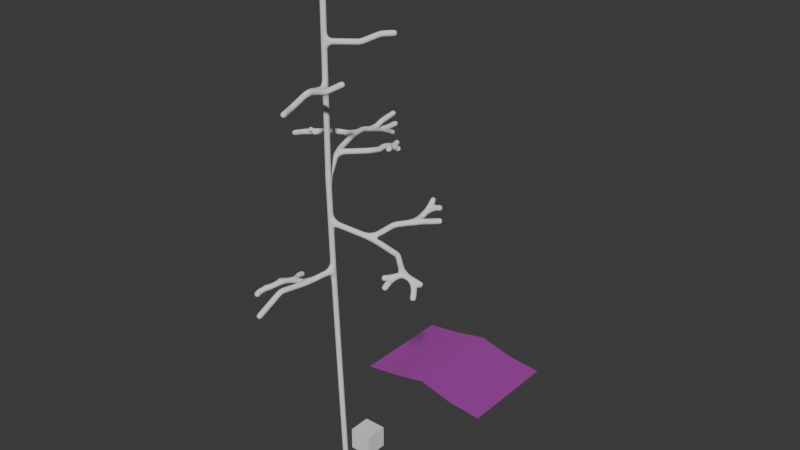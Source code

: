 # Source: Trees_01.blend  (saved by Blender 5.0.119; exported with 4.5.12 LTS)
import bpy
from mathutils import Matrix  # noqa: F401  (used for matrix-valued properties, if any)

bpy.ops.wm.read_factory_settings(use_empty=True)
scene = bpy.context.scene
scene.name = 'Scene'

# ---- collections
col_trees = bpy.data.collections.new('Trees'); scene.collection.children.link(col_trees)

# ---- images (referenced by path relative to the original .blend; pixels are not part of the script)
import os
ASSET_DIR = os.environ.get("B2B_ASSET_DIR", "")  # directory of the original .blend (textures are referenced by path, not embedded)
HERE = os.path.dirname(os.path.abspath(__file__))  # packed textures are extracted next to this script under _unpacked/

def load_image(name, relpath, width, height, colorspace="sRGB"):
    """Load a texture the original file referenced (path relative to the .blend, or extracted next to this script)."""
    p = next((c for c in (os.path.join(HERE, relpath), os.path.join(ASSET_DIR, relpath)) if relpath and os.path.exists(c)), "")
    if p:
        img = bpy.data.images.load(p, check_existing=True)
        img.name = name
    else:  # same state as the original file: an image datablock whose file is absent (Cycles renders it pink)
        img = bpy.data.images.new(name, width, height)
        img.source = "FILE"
        img.filepath = "//" + (relpath or name)
    img.colorspace_settings.name = colorspace
    return img
img_leaves_01_basecolor_png = load_image('Leaves_01_BaseColor.png', 'Textures/Leaves_01_BaseColor.png', 1024, 1024, 'sRGB')
img_leaves_01_alpha_png = load_image('Leaves_01_Alpha.png', 'Textures/Leaves_01_Alpha.png', 1024, 1024, 'sRGB')
img_leaves_01_normal_png = load_image('Leaves_01_Normal.png', 'Textures/Leaves_01_Normal.png', 1024, 1024, 'sRGB')

# ---- materials (node trees are filled in below, after node groups)
mat_material_001 = bpy.data.materials.new('Material.001')

# ---- material node trees
mat_material_001.use_nodes = True; mat_material_001.node_tree.nodes.clear()
_N = mat_material_001.node_tree.nodes; _L = mat_material_001.node_tree.links
n0 = _N.new('ShaderNodeBsdfPrincipled'); n0.name = 'Principled BSDF'; n0.location = (-200, 100)
n1 = _N.new('ShaderNodeOutputMaterial'); n1.name = 'Material Output'; n1.location = (200, 100)
n2 = _N.new('ShaderNodeTexImage'); n2.name = 'Image Texture'; n2.location = (-1290, 373)
n2.image = img_leaves_01_basecolor_png
n3 = _N.new('ShaderNodeTexImage'); n3.name = 'Image Texture.001'; n3.location = (-1294, 66)
n3.image = img_leaves_01_alpha_png
n4 = _N.new('ShaderNodeTexImage'); n4.name = 'Image Texture.002'; n4.location = (-1305, -289)
n4.image = img_leaves_01_normal_png
_L.new(n0.outputs[0], n1.inputs[0])
_L.new(n2.outputs[0], n0.inputs[0])
_L.new(n3.outputs[0], n0.inputs[4])
_L.new(n4.outputs[0], n0.inputs[5])
n1.is_active_output = True

# ---- world
world_world = bpy.data.worlds.new('World'); scene.world = world_world
world_world.use_nodes = True; world_world.node_tree.nodes.clear()
_N = world_world.node_tree.nodes; _L = world_world.node_tree.links
n0 = _N.new('ShaderNodeOutputWorld'); n0.name = 'World Output'; n0.location = (200, 100)
n1 = _N.new('ShaderNodeBackground'); n1.name = 'Background'; n1.location = (-200, 100)
n1.inputs[0].default_value = (0.05088, 0.05088, 0.05088, 1.0)
_L.new(n1.outputs[0], n0.inputs[0])
n0.is_active_output = True
world_world.color = (0.05088, 0.05088, 0.05088)
world_world.sun_shadow_jitter_overblur = 0.0

# ---- meshes
me_cube_002 = bpy.data.meshes.new('Cube.002')
me_cube_002.from_pydata([(0.0, 0.0, -2.793), (-1.025, -0.1644, 27.12), (-2.456, 2.379, 28.27), (-1.025, -0.1644, 42.03), (-3.286, 5.393, 28.66), (-3.684, 6.953, 28.46), (-1.025, -0.1644, 34.57), (-0.5179, -2.467, 35.16), (-0.1834, -4.729, 34.56), (0.322, -6.06, 34.56), (-1.025, -0.1644, 38.3), (0.814, 1.776, 38.15), (1.482, 3.288, 38.54), (2.441, 4.066, 38.61), (-0.8201, 0.3699, 43.26), (-0.5833, 0.8986, 43.77), (1.484, -2.814, 35.69), (2.854, -2.242, 36.51), (-0.813, -0.1305, 19.21), (-0.9313, -0.1495, 23.51), (-3.684, 9.648, 27.65), (-3.684, 8.3, 28.05), (-3.684, 9.345, 28.49), (-3.684, 11.04, 28.75), (-3.684, 10.91, 26.86), (-3.684, 11.3, 27.69), (2.106, 1.213, 22.53), (5.1, 0.8983, 22.17), (3.651, 2.196, 23.83), (4.617, 3.707, 23.8), (6.644, 4.468, 24.24), (4.655, 5.468, 24.37), (4.486, 6.147, 25.01), (5.146, 6.376, 24.18), (6.724, -0.4616, 21.69), (7.534, -0.1124, 21.21), (8.166, 0.1881, 20.87), (7.782, -0.4166, 20.42), (7.885, -0.7033, 19.84), (6.204, -1.06, 21.42), (5.919, -1.839, 20.57), (5.556, -1.609, 21.39), (-4.779, 4.315, 28.88), (-6.266, 4.004, 28.48), (-7.094, 3.651, 28.41), (-8.478, 3.443, 27.97), (-6.073, 4.883, 28.23), (-6.646, 3.52, 28.83), (-7.707, 4.014, 28.02), (-6.279, 5.263, 27.88), (-8.289, 4.538, 27.5), (-0.7897, 4.337, 28.18), (-0.5902, 5.412, 27.99), (-0.7344, 6.431, 28.05), (-0.7386, 7.327, 27.53), (-0.5899, 7.976, 27.15), (-0.9642, 8.199, 27.73), (-0.2647, 6.373, 27.56), (-1.025, -0.1644, 30.85), (-1.562, -2.382, 18.74), (-1.987, -4.969, 18.9), (-2.057, -7.529, 17.59), (-3.15, -2.293, 18.3), (-4.562, -2.333, 17.75), (-5.375, -1.757, 17.27), (-4.998, -2.918, 17.41), (-5.251, -3.497, 17.34), (-5.626, -4.056, 17.07), (-5.708, -3.519, 16.85), (-5.869, -3.23, 16.48), (-5.65, -4.211, 16.8), (-5.302, -4.533, 17.05), (-5.542, -1.511, 17.08), (-5.425, -1.997, 16.97), (-3.46, -1.519, 18.33), (-3.515, -0.8908, 18.21)], [(19, 1), (1, 2), (10, 3), (2, 4), (4, 5), (58, 6), (6, 7), (7, 8), (8, 9), (6, 10), (10, 11), (11, 12), (12, 13), (3, 14), (14, 15), (7, 16), (16, 17), (0, 18), (18, 19), (21, 20), (5, 21), (21, 22), (22, 23), (20, 24), (20, 25), (19, 26), (26, 27), (26, 28), (28, 29), (29, 30), (29, 31), (31, 32), (31, 33), (27, 34), (34, 35), (35, 36), (35, 37), (37, 38), (34, 39), (39, 40), (39, 41), (4, 42), (42, 43), (43, 44), (44, 45), (42, 46), (43, 47), (44, 48), (46, 49), (48, 50), (2, 51), (51, 52), (52, 53), (53, 54), (54, 55), (54, 56), (53, 57), (1, 58), (18, 59), (59, 60), (60, 61), (59, 62), (62, 63), (63, 64), (63, 65), (65, 66), (66, 67), (66, 68), (68, 69), (67, 70), (67, 71), (64, 72), (64, 73), (62, 74), (74, 75)], [])
_uv = me_cube_002.uv_layers.new(name='UVMap')
_uv.uv.foreach_set('vector', [])
me_cube_002.update()
me_cube = bpy.data.meshes.new('Cube')
me_cube.from_pydata([(-1.0, -1.0, -1.0), (-1.0, -1.0, 1.0), (-1.0, 1.0, -1.0), (-1.0, 1.0, 1.0), (1.0, -1.0, -1.0), (1.0, -1.0, 1.0), (1.0, 1.0, -1.0), (1.0, 1.0, 1.0)], [], [(0, 1, 3, 2), (2, 3, 7, 6), (6, 7, 5, 4), (4, 5, 1, 0), (2, 6, 4, 0), (7, 3, 1, 5)])
_uv = me_cube.uv_layers.new(name='UVMap')
_uv.uv.foreach_set('vector', [0.375, 0.0, 0.625, 0.0, 0.625, 0.25, 0.375, 0.25, 0.375, 0.25, 0.625, 0.25, 0.625, 0.5, 0.375, 0.5, 0.375, 0.5, 0.625, 0.5, 0.625, 0.75, 0.375, 0.75, 0.375, 0.75, 0.625, 0.75, 0.625, 1.0, 0.375, 1.0, 0.125, 0.5, 0.375, 0.5, 0.375, 0.75, 0.125, 0.75, 0.625, 0.5, 0.875, 0.5, 0.875, 0.75, 0.625, 0.75])
me_cube.update()
me_plane = bpy.data.meshes.new('Plane')
me_plane.from_pydata([(-5.02, -5.02, 0.0), (5.02, -5.02, 0.0), (-5.02, 5.02, 0.0), (5.02, 5.02, 0.0), (0.0, -5.02, 1.18), (0.0, 5.02, 1.18), (2.51, -5.02, 0.3128), (2.51, 5.02, 0.3128), (-2.51, 5.02, 0.4788), (-2.51, -5.02, 0.4788)], [], [(6, 1, 3, 7), (9, 4, 5, 8), (4, 6, 7, 5), (0, 9, 8, 2)])
me_plane.polygons.foreach_set('use_smooth', [True] * 4)
_uv = me_plane.uv_layers.new(name='UVMap')
_uv.uv.foreach_set('vector', [0.7618, 0.0, 1.0, 0.0, 1.0, 1.0, 0.7618, 1.0, 0.2427, 0.0, 0.5, 0.0, 0.5, 1.0, 0.2427, 1.0, 0.5, 0.0, 0.7618, 0.0, 0.7618, 1.0, 0.5, 1.0, 0.0, 0.0, 0.2427, 0.0, 0.2427, 1.0, 0.0, 1.0])
me_plane.materials.append(mat_material_001)
me_plane.update()
me_plane.normals_split_custom_set([tuple(v) for v in zip(*[iter([0.2263, 0.0, 0.9741, 0.1237, 0.0, 0.9923, 0.1237, 0.0, 0.9923, 0.2263, 0.0, 0.9741, -0.2284, 0.0, 0.9736, 0.03011, 0.0, 0.9995, 0.03011, 0.0, 0.9995, -0.2284, 0.0, 0.9736, 0.03011, 0.0, 0.9995, 0.2263, 0.0, 0.9741, 0.2263, 0.0, 0.9741, 0.03011, 0.0, 0.9995, -0.1874, 0.0, 0.9823, -0.2284, 0.0, 0.9736, -0.2284, 0.0, 0.9736, -0.1874, 0.0, 0.9823])] * 3)])

# ---- objects
ob_cube = bpy.data.objects.new('Cube', me_cube_002)
ob_cube_001 = bpy.data.objects.new('Cube.001', me_cube)
ob_leaves_low = bpy.data.objects.new('Leaves_Low', me_plane)

# ---- transforms, parenting, visibility, modifiers, constraints
ob_cube.location = (0.0, 0.0, 0.0)
_m = ob_cube.modifiers.new('Skin', 'SKIN')
_m.use_smooth_shade = True
_m = ob_cube.modifiers.new('Subdivision', 'SUBSURF')
ob_cube_001.location = (0.0, 2.782, 0.9776)
ob_leaves_low.location = (-1.556, 17.48, -0.06077)
ob_leaves_low.rotation_euler = (-1.629e-07, 0.0, 0.0)
ob_leaves_low.scale = (1.334, 1.0, 1.0)

# ---- collection membership
col_trees.objects.link(ob_cube)
col_trees.objects.link(ob_cube_001)
col_trees.objects.link(ob_leaves_low)

# ---- scene / render settings (as saved in the file)
scene.frame_start = 1; scene.frame_end = 250; scene.frame_set(1)
scene.render.engine = 'BLENDER_EEVEE_NEXT'
scene.render.bake_bias = 0.0
scene.render.bake_samples = 0
scene.cycles.sampling_pattern = 'TABULATED_SOBOL'
scene.eevee.use_volume_custom_range = False
bpy.context.view_layer.update()

# ---- added for rendering (the .blend has no active camera and no usable light): camera, sun
cam_auto = bpy.data.cameras.new('AutoCamera')
cam_auto.lens = 50.0
cam_auto.sensor_width = 36.0
cam_auto.clip_end = 1000.0
ob_auto_camera = bpy.data.objects.new('AutoCamera', cam_auto)
scene.collection.objects.link(ob_auto_camera)
ob_auto_camera.location = (53.4632, -56.875, 63.38)
ob_auto_camera.rotation_euler = (1.09748, -7.21219e-08, 0.694738)
scene.camera = ob_auto_camera
light_auto_sun = bpy.data.lights.new('AutoSun', 'SUN')
light_auto_sun.energy = 3.0
light_auto_sun.angle = 0.0523599
ob_auto_sun = bpy.data.objects.new('AutoSun', light_auto_sun)
scene.collection.objects.link(ob_auto_sun)
ob_auto_sun.rotation_euler = (0.872665, 0.174533, 0.523599)
bpy.context.view_layer.update()
